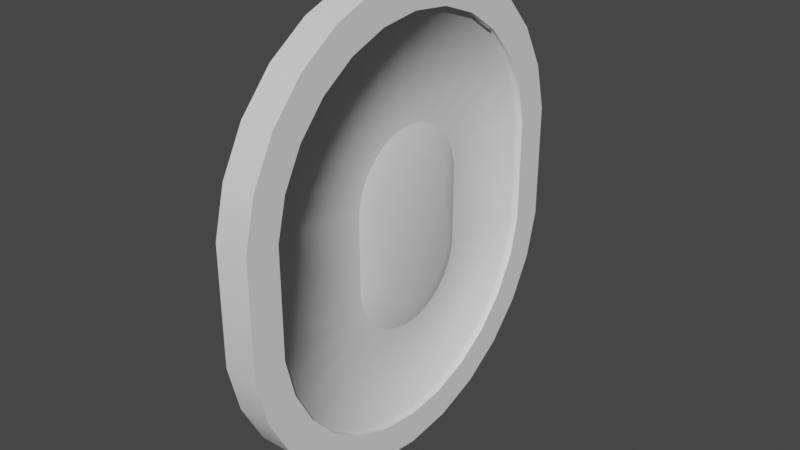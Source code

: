 # Source: CoinX1.blend  (saved by Blender 2.90.8; exported with 4.5.12 LTS)
import bpy
from mathutils import Matrix  # noqa: F401  (used for matrix-valued properties, if any)

bpy.ops.wm.read_factory_settings(use_empty=True)
scene = bpy.context.scene
scene.name = 'Scene'

# ---- collections
col_collection = bpy.data.collections.new('Collection'); scene.collection.children.link(col_collection)

# ---- node groups
ng_auto_smooth = bpy.data.node_groups.new('Auto Smooth', 'GeometryNodeTree')
_s = ng_auto_smooth.interface.new_socket(name='Geometry', in_out='OUTPUT', socket_type='NodeSocketGeometry')
_s = ng_auto_smooth.interface.new_socket(name='Geometry', in_out='INPUT', socket_type='NodeSocketGeometry')
_s = ng_auto_smooth.interface.new_socket(name='Angle', in_out='INPUT', socket_type='NodeSocketFloat')
_s.subtype = 'ANGLE'
_s.min_value = 0.0
_s.max_value = 3.142
ng_auto_smooth.is_modifier = True
_N = ng_auto_smooth.nodes; _L = ng_auto_smooth.links
n0 = _N.new('NodeGroupOutput'); n0.name = 'Group Output'; n0.location = (480, -100)
n1 = _N.new('NodeGroupInput'); n1.name = 'Group Input'; n1.location = (-420, -300)
n2 = _N.new('NodeGroupInput'); n2.name = 'Group Input.001'; n2.location = (-60, -100)
n3 = _N.new('GeometryNodeSetShadeSmooth'); n3.name = 'Set Shade Smooth'; n3.location = (120, -100)
n3.domain = 'EDGE'
n4 = _N.new('GeometryNodeSetShadeSmooth'); n4.name = 'Set Shade Smooth.001'; n4.location = (300, -100)
n5 = _N.new('GeometryNodeInputMeshEdgeAngle'); n5.name = 'Edge Angle'; n5.location = (-420, -220)
n6 = _N.new('GeometryNodeInputEdgeSmooth'); n6.name = 'Is Edge Smooth'; n6.location = (-60, -160)
n7 = _N.new('GeometryNodeInputShadeSmooth'); n7.name = 'Is Face Smooth'; n7.location = (-240, -340)
n8 = _N.new('FunctionNodeBooleanMath'); n8.name = 'Boolean Math'; n8.location = (-60, -220)
n9 = _N.new('FunctionNodeCompare'); n9.name = 'Compare'; n9.location = (-240, -180)
n9.operation = 'LESS_EQUAL'
_L.new(n5.outputs[0], n9.inputs[0])
_L.new(n4.outputs[0], n0.inputs[0])
_L.new(n1.outputs[1], n9.inputs[1])
_L.new(n9.outputs[0], n8.inputs[0])
_L.new(n7.outputs[0], n8.inputs[1])
_L.new(n2.outputs[0], n3.inputs[0])
_L.new(n6.outputs[0], n3.inputs[1])
_L.new(n3.outputs[0], n4.inputs[0])
_L.new(n8.outputs[0], n3.inputs[2])
n0.is_active_output = True

# ---- world
world_world = bpy.data.worlds.new('World'); scene.world = world_world
world_world.use_nodes = True; world_world.node_tree.nodes.clear()
_N = world_world.node_tree.nodes; _L = world_world.node_tree.links
n0 = _N.new('ShaderNodeOutputWorld'); n0.name = 'World Output'; n0.location = (300, 300)
n1 = _N.new('ShaderNodeBackground'); n1.name = 'Background'; n1.location = (10, 300)
n1.inputs[0].default_value = (0.05088, 0.05088, 0.05088, 1.0)
_L.new(n1.outputs[0], n0.inputs[0])
n0.is_active_output = True
world_world.color = (0.05088, 0.05088, 0.05088)
world_world.use_sun_shadow = False
world_world.sun_shadow_jitter_overblur = 0.0

# ---- meshes
me_cylinder = bpy.data.meshes.new('Cylinder')
me_cylinder.from_pydata([(-0.4004, 1.239, -0.125), (-0.4004, 1.239, 0.125), (0.4004, 1.239, -0.125), (0.4004, 1.239, 0.125), (0.6926, 1.167, -0.125), (0.6926, 1.167, 0.125), (0.959, 1.027, -0.125), (0.959, 1.027, 0.125), (1.184, 0.8277, -0.125), (1.184, 0.8277, 0.125), (1.355, 0.5801, -0.125), (1.355, 0.5801, 0.125), (1.462, 0.2987, -0.125), (1.462, 0.2987, 0.125), (1.498, -1.625e-07, -0.125), (1.498, -2.026e-07, 0.125), (1.462, -0.2987, -0.125), (1.462, -0.2987, 0.125), (1.355, -0.5801, -0.125), (1.355, -0.5801, 0.125), (1.184, -0.8277, -0.125), (1.184, -0.8277, 0.125), (0.959, -1.027, -0.125), (0.959, -1.027, 0.125), (0.6926, -1.167, -0.125), (0.6926, -1.167, 0.125), (0.4004, -1.239, -0.125), (0.4004, -1.239, 0.125), (-0.4005, -1.239, -0.125), (-0.4005, -1.239, 0.125), (-0.6926, -1.167, -0.125), (-0.6926, -1.167, 0.125), (-0.959, -1.027, -0.125), (-0.959, -1.027, 0.125), (-1.184, -0.8277, -0.125), (-1.184, -0.8277, 0.125), (-1.355, -0.58, -0.125), (-1.355, -0.58, 0.125), (-1.462, -0.2987, -0.125), (-1.462, -0.2987, 0.125), (-1.498, 1.217e-06, -0.125), (-1.498, 1.147e-06, 0.125), (-1.462, 0.2987, -0.125), (-1.462, 0.2987, 0.125), (-1.355, 0.5801, -0.125), (-1.355, 0.5801, 0.125), (-1.184, 0.8277, -0.125), (-1.184, 0.8277, 0.125), (-0.959, 1.027, -0.125), (-0.959, 1.027, 0.125), (-0.6926, 1.167, -0.125), (-0.6926, 1.167, 0.125), (-0.4308, 1.489, -0.125), (0.4308, 1.489, -0.125), (0.4308, 1.489, 0.125), (-0.4308, 1.489, 0.125), (0.7819, 1.403, -0.125), (0.7819, 1.403, 0.125), (1.102, 1.234, -0.125), (1.102, 1.234, 0.125), (1.373, 0.9947, -0.125), (1.373, 0.9947, 0.125), (1.578, 0.6971, -0.125), (1.578, 0.6971, 0.125), (1.706, 0.359, -0.125), (1.706, 0.359, 0.125), (1.75, -1.625e-07, -0.125), (1.75, -2.073e-07, 0.125), (1.706, -0.359, -0.125), (1.706, -0.359, 0.125), (1.578, -0.6971, -0.125), (1.578, -0.6971, 0.125), (1.373, -0.9947, -0.125), (1.373, -0.9947, 0.125), (1.102, -1.234, -0.125), (1.102, -1.234, 0.125), (0.7819, -1.403, -0.125), (0.7819, -1.403, 0.125), (0.4308, -1.489, -0.125), (0.4308, -1.489, 0.125), (-0.4308, -1.489, -0.125), (-0.4308, -1.489, 0.125), (-0.7819, -1.403, -0.125), (-0.7819, -1.403, 0.125), (-1.102, -1.234, -0.125), (-1.102, -1.234, 0.125), (-1.373, -0.9947, -0.125), (-1.373, -0.9947, 0.125), (-1.578, -0.6971, -0.125), (-1.578, -0.6971, 0.125), (-1.706, -0.359, -0.125), (-1.706, -0.359, 0.125), (-1.75, 1.429e-06, -0.125), (-1.75, 1.399e-06, 0.125), (-1.706, 0.359, -0.125), (-1.706, 0.359, 0.125), (-1.578, 0.6971, -0.125), (-1.578, 0.6971, 0.125), (-1.373, 0.9947, -0.125), (-1.373, 0.9947, 0.125), (-1.102, 1.234, -0.125), (-1.102, 1.234, 0.125), (-0.7819, 1.403, -0.125), (-0.7819, 1.403, 0.125), (-0.3094, 0.4891, -0.075), (0.3094, 0.4891, -0.075), (0.3094, 0.4891, 0.075), (-0.3094, 0.4891, 0.075), (0.4247, 0.4606, -0.075), (0.4247, 0.4606, 0.075), (0.5299, 0.4054, -0.075), (0.5299, 0.4054, 0.075), (0.6188, 0.3267, -0.075), (0.6188, 0.3267, 0.075), (0.6862, 0.2289, -0.075), (0.6862, 0.2289, 0.075), (0.7283, 0.1179, -0.075), (0.7283, 0.1179, 0.075), (0.7427, -1.627e-07, -0.075), (0.7427, -1.996e-07, 0.075), (0.7283, -0.1179, -0.075), (0.7283, -0.1179, 0.075), (0.6862, -0.2289, -0.075), (0.6862, -0.2289, 0.075), (0.6188, -0.3267, -0.075), (0.6188, -0.3267, 0.075), (0.5299, -0.4054, -0.075), (0.5299, -0.4054, 0.075), (0.4247, -0.4606, -0.075), (0.4247, -0.4606, 0.075), (0.3094, -0.4891, -0.075), (0.3094, -0.4891, 0.075), (-0.3094, -0.4891, -0.075), (-0.3094, -0.4891, 0.075), (-0.4247, -0.4606, -0.075), (-0.4247, -0.4606, 0.075), (-0.5299, -0.4054, -0.075), (-0.5299, -0.4054, 0.075), (-0.6188, -0.3267, -0.075), (-0.6188, -0.3267, 0.075), (-0.6862, -0.2289, -0.075), (-0.6862, -0.2289, 0.075), (-0.7283, -0.1179, -0.075), (-0.7283, -0.1179, 0.075), (-0.7427, 5.907e-07, -0.075), (-0.7427, 3.929e-07, 0.075), (-0.7283, 0.1179, -0.075), (-0.7283, 0.1179, 0.075), (-0.6862, 0.2289, -0.075), (-0.6862, 0.2289, 0.075), (-0.6188, 0.3267, -0.075), (-0.6188, 0.3267, 0.075), (-0.5299, 0.4054, -0.075), (-0.5299, 0.4054, 0.075), (-0.4247, 0.4606, -0.075), (-0.4247, 0.4606, 0.075), (-0.4004, 1.239, -0.075), (0.4004, 1.239, -0.075), (0.4004, 1.239, 0.075), (-0.4004, 1.239, 0.075), (0.6926, 1.167, -0.075), (0.6926, 1.167, 0.075), (0.959, 1.027, -0.075), (0.959, 1.027, 0.075), (1.184, 0.8277, -0.075), (1.184, 0.8277, 0.075), (1.355, 0.5801, -0.075), (1.355, 0.5801, 0.075), (1.462, 0.2987, -0.075), (1.462, 0.2987, 0.075), (1.498, -1.627e-07, -0.075), (1.498, -2.025e-07, 0.075), (1.462, -0.2987, -0.075), (1.462, -0.2987, 0.075), (1.355, -0.5801, -0.075), (1.355, -0.5801, 0.075), (1.184, -0.8277, -0.075), (1.184, -0.8277, 0.075), (0.959, -1.027, -0.075), (0.959, -1.027, 0.075), (0.6926, -1.167, -0.075), (0.6926, -1.167, 0.075), (0.4004, -1.239, -0.075), (0.4004, -1.239, 0.075), (-0.4005, -1.239, -0.075), (-0.4005, -1.239, 0.075), (-0.6926, -1.167, -0.075), (-0.6926, -1.167, 0.075), (-0.959, -1.027, -0.075), (-0.959, -1.027, 0.075), (-1.184, -0.8277, -0.075), (-1.184, -0.8277, 0.075), (-1.355, -0.58, -0.075), (-1.355, -0.58, 0.075), (-1.462, -0.2987, -0.075), (-1.462, -0.2987, 0.075), (-1.498, 1.217e-06, -0.075), (-1.498, 1.147e-06, 0.075), (-1.462, 0.2987, -0.075), (-1.462, 0.2987, 0.075), (-1.355, 0.5801, -0.075), (-1.355, 0.5801, 0.075), (-1.184, 0.8277, -0.075), (-1.184, 0.8277, 0.075), (-0.959, 1.027, -0.075), (-0.959, 1.027, 0.075), (-0.6926, 1.167, -0.075), (-0.6926, 1.167, 0.075), (-0.232, 0.3668, -0.125), (0.232, 0.3668, -0.125), (0.232, 0.3668, 0.125), (-0.232, 0.3668, 0.125), (0.3185, 0.3455, -0.125), (0.3185, 0.3455, 0.125), (0.3974, 0.3041, -0.125), (0.3974, 0.3041, 0.125), (0.4641, 0.245, -0.125), (0.4641, 0.245, 0.125), (0.5147, 0.1717, -0.125), (0.5147, 0.1717, 0.125), (0.5463, 0.08843, -0.125), (0.5463, 0.08843, 0.125), (0.557, -1.297e-07, -0.125), (0.557, -1.581e-07, 0.125), (0.5463, -0.08843, -0.125), (0.5463, -0.08843, 0.125), (0.5147, -0.1717, -0.125), (0.5147, -0.1717, 0.125), (0.4641, -0.245, -0.125), (0.4641, -0.245, 0.125), (0.3974, -0.3041, -0.125), (0.3974, -0.3041, 0.125), (0.3185, -0.3455, -0.125), (0.3185, -0.3455, 0.125), (0.232, -0.3668, -0.125), (0.232, -0.3668, 0.125), (-0.232, -0.3668, -0.125), (-0.232, -0.3668, 0.125), (-0.3185, -0.3455, -0.125), (-0.3185, -0.3455, 0.125), (-0.3974, -0.3041, -0.125), (-0.3974, -0.3041, 0.125), (-0.4641, -0.245, -0.125), (-0.4641, -0.245, 0.125), (-0.5147, -0.1717, -0.125), (-0.5147, -0.1717, 0.125), (-0.5463, -0.08842, -0.125), (-0.5463, -0.08843, 0.125), (-0.557, 4.353e-07, -0.125), (-0.557, 2.864e-07, 0.125), (-0.5463, 0.08843, -0.125), (-0.5463, 0.08843, 0.125), (-0.5147, 0.1717, -0.125), (-0.5147, 0.1717, 0.125), (-0.4641, 0.245, -0.125), (-0.4641, 0.245, 0.125), (-0.3974, 0.3041, -0.125), (-0.3974, 0.3041, 0.125), (-0.3185, 0.3455, -0.125), (-0.3185, 0.3455, 0.125)], [], [(52, 55, 54, 53), (53, 54, 57, 56), (56, 57, 59, 58), (58, 59, 61, 60), (60, 61, 63, 62), (62, 63, 65, 64), (64, 65, 67, 66), (66, 67, 69, 68), (68, 69, 71, 70), (70, 71, 73, 72), (72, 73, 75, 74), (74, 75, 77, 76), (76, 77, 79, 78), (78, 79, 81, 80), (80, 81, 83, 82), (82, 83, 85, 84), (84, 85, 87, 86), (86, 87, 89, 88), (88, 89, 91, 90), (90, 91, 93, 92), (92, 93, 95, 94), (94, 95, 97, 96), (96, 97, 99, 98), (98, 99, 101, 100), (21, 19, 175, 177), (100, 101, 103, 102), (102, 103, 55, 52), (47, 45, 201, 203), (2, 0, 52, 53), (1, 3, 54, 55), (4, 2, 53, 56), (3, 5, 57, 54), (6, 4, 56, 58), (5, 7, 59, 57), (8, 6, 58, 60), (7, 9, 61, 59), (10, 8, 60, 62), (9, 11, 63, 61), (12, 10, 62, 64), (11, 13, 65, 63), (14, 12, 64, 66), (13, 15, 67, 65), (16, 14, 66, 68), (15, 17, 69, 67), (18, 16, 68, 70), (17, 19, 71, 69), (20, 18, 70, 72), (19, 21, 73, 71), (22, 20, 72, 74), (21, 23, 75, 73), (24, 22, 74, 76), (23, 25, 77, 75), (26, 24, 76, 78), (25, 27, 79, 77), (28, 26, 78, 80), (27, 29, 81, 79), (30, 28, 80, 82), (29, 31, 83, 81), (32, 30, 82, 84), (31, 33, 85, 83), (34, 32, 84, 86), (33, 35, 87, 85), (36, 34, 86, 88), (35, 37, 89, 87), (38, 36, 88, 90), (37, 39, 91, 89), (40, 38, 90, 92), (39, 41, 93, 91), (42, 40, 92, 94), (41, 43, 95, 93), (44, 42, 94, 96), (43, 45, 97, 95), (46, 44, 96, 98), (45, 47, 99, 97), (48, 46, 98, 100), (47, 49, 101, 99), (50, 48, 100, 102), (49, 51, 103, 101), (0, 50, 102, 52), (51, 1, 55, 103), (153, 151, 255, 257), (124, 126, 230, 228), (46, 48, 204, 202), (20, 22, 178, 176), (49, 47, 203, 205), (23, 21, 177, 179), (48, 50, 206, 204), (22, 24, 180, 178), (51, 49, 205, 207), (25, 23, 179, 181), (50, 0, 156, 206), (24, 26, 182, 180), (1, 51, 207, 159), (27, 25, 181, 183), (26, 28, 184, 182), (0, 2, 157, 156), (29, 27, 183, 185), (3, 1, 159, 158), (28, 30, 186, 184), (2, 4, 160, 157), (31, 29, 185, 187), (5, 3, 158, 161), (30, 32, 188, 186), (4, 6, 162, 160), (33, 31, 187, 189), (7, 5, 161, 163), (32, 34, 190, 188), (6, 8, 164, 162), (35, 33, 189, 191), (9, 7, 163, 165), (34, 36, 192, 190), (8, 10, 166, 164), (37, 35, 191, 193), (11, 9, 165, 167), (36, 38, 194, 192), (10, 12, 168, 166), (39, 37, 193, 195), (13, 11, 167, 169), (38, 40, 196, 194), (12, 14, 170, 168), (41, 39, 195, 197), (15, 13, 169, 171), (40, 42, 198, 196), (14, 16, 172, 170), (43, 41, 197, 199), (17, 15, 171, 173), (42, 44, 200, 198), (16, 18, 174, 172), (45, 43, 199, 201), (19, 17, 173, 175), (44, 46, 202, 200), (18, 20, 176, 174), (105, 104, 156, 157), (107, 106, 158, 159), (108, 105, 157, 160), (106, 109, 161, 158), (110, 108, 160, 162), (109, 111, 163, 161), (112, 110, 162, 164), (111, 113, 165, 163), (114, 112, 164, 166), (113, 115, 167, 165), (116, 114, 166, 168), (115, 117, 169, 167), (118, 116, 168, 170), (117, 119, 171, 169), (120, 118, 170, 172), (119, 121, 173, 171), (122, 120, 172, 174), (121, 123, 175, 173), (124, 122, 174, 176), (123, 125, 177, 175), (126, 124, 176, 178), (125, 127, 179, 177), (128, 126, 178, 180), (127, 129, 181, 179), (130, 128, 180, 182), (129, 131, 183, 181), (132, 130, 182, 184), (131, 133, 185, 183), (134, 132, 184, 186), (133, 135, 187, 185), (136, 134, 186, 188), (135, 137, 189, 187), (138, 136, 188, 190), (137, 139, 191, 189), (140, 138, 190, 192), (139, 141, 193, 191), (142, 140, 192, 194), (141, 143, 195, 193), (144, 142, 194, 196), (143, 145, 197, 195), (146, 144, 196, 198), (145, 147, 199, 197), (148, 146, 198, 200), (147, 149, 201, 199), (150, 148, 200, 202), (149, 151, 203, 201), (152, 150, 202, 204), (151, 153, 205, 203), (154, 152, 204, 206), (153, 155, 207, 205), (104, 154, 206, 156), (155, 107, 159, 207), (210, 211, 259, 257, 255, 253, 251, 249, 247, 245, 243, 241, 239, 237, 235, 233, 231, 229, 227, 225, 223, 221, 219, 217, 215, 213), (208, 209, 212, 214, 216, 218, 220, 222, 224, 226, 228, 230, 232, 234, 236, 238, 240, 242, 244, 246, 248, 250, 252, 254, 256, 258), (127, 125, 229, 231), (152, 154, 258, 256), (126, 128, 232, 230), (155, 153, 257, 259), (129, 127, 231, 233), (154, 104, 208, 258), (128, 130, 234, 232), (107, 155, 259, 211), (131, 129, 233, 235), (130, 132, 236, 234), (104, 105, 209, 208), (133, 131, 235, 237), (106, 107, 211, 210), (132, 134, 238, 236), (105, 108, 212, 209), (135, 133, 237, 239), (109, 106, 210, 213), (134, 136, 240, 238), (108, 110, 214, 212), (137, 135, 239, 241), (111, 109, 213, 215), (136, 138, 242, 240), (110, 112, 216, 214), (139, 137, 241, 243), (113, 111, 215, 217), (138, 140, 244, 242), (112, 114, 218, 216), (141, 139, 243, 245), (115, 113, 217, 219), (140, 142, 246, 244), (114, 116, 220, 218), (143, 141, 245, 247), (117, 115, 219, 221), (142, 144, 248, 246), (116, 118, 222, 220), (145, 143, 247, 249), (119, 117, 221, 223), (144, 146, 250, 248), (118, 120, 224, 222), (147, 145, 249, 251), (121, 119, 223, 225), (146, 148, 252, 250), (120, 122, 226, 224), (149, 147, 251, 253), (123, 121, 225, 227), (148, 150, 254, 252), (122, 124, 228, 226), (151, 149, 253, 255), (125, 123, 227, 229), (150, 152, 256, 254)])
me_cylinder.polygons.foreach_set('use_smooth', [True] * 236)
_k = set([(0, 2), (0, 50), (1, 3), (1, 51), (2, 4), (3, 5), (4, 6), (5, 7), (6, 8), (7, 9), (8, 10), (9, 11), (10, 12), (11, 13), (12, 14), (13, 15), (14, 16), (15, 17), (16, 18), (17, 19), (18, 20), (19, 21), (20, 22), (21, 23), (22, 24), (23, 25), (24, 26), (25, 27), (26, 28), (27, 29), (28, 30), (29, 31), (30, 32), (31, 33), (32, 34), (33, 35), (34, 36), (35, 37), (36, 38), (37, 39), (38, 40), (39, 41), (40, 42), (41, 43), (42, 44), (43, 45), (44, 46), (45, 47), (46, 48), (47, 49), (48, 50), (49, 51), (52, 53), (52, 102), (53, 56), (54, 55), (54, 57), (55, 103), (56, 58), (57, 59), (58, 60), (59, 61), (60, 62), (61, 63), (62, 64), (63, 65), (64, 66), (65, 67), (66, 68), (67, 69), (68, 70), (69, 71), (70, 72), (71, 73), (72, 74), (73, 75), (74, 76), (75, 77), (76, 78), (77, 79), (78, 80), (79, 81), (80, 82), (81, 83), (82, 84), (83, 85), (84, 86), (85, 87), (86, 88), (87, 89), (88, 90), (89, 91), (90, 92), (91, 93), (92, 94), (93, 95), (94, 96), (95, 97), (96, 98), (97, 99), (98, 100), (99, 101), (100, 102), (101, 103), (104, 105), (104, 154), (105, 108), (106, 107), (106, 109), (107, 155), (108, 110), (109, 111), (110, 112), (111, 113), (112, 114), (113, 115), (114, 116), (115, 117), (116, 118), (117, 119), (118, 120), (119, 121), (120, 122), (121, 123), (122, 124), (123, 125), (124, 126), (125, 127), (126, 128), (127, 129), (128, 130), (129, 131), (130, 132), (131, 133), (132, 134), (133, 135), (134, 136), (135, 137), (136, 138), (137, 139), (138, 140), (139, 141), (140, 142), (141, 143), (142, 144), (143, 145), (144, 146), (145, 147), (146, 148), (147, 149), (148, 150), (149, 151), (150, 152), (151, 153), (152, 154), (153, 155)])
me_cylinder.attributes.new('sharp_edge', 'BOOLEAN', 'EDGE').data.foreach_set('value', [ (min(e.vertices), max(e.vertices)) in _k for e in me_cylinder.edges])
_uv = me_cylinder.uv_layers.new(name='UVMap')
_uv.uv.foreach_set('vector', [0.06916, 0.8231, 0.02917, 0.8231, 0.02917, 0.1769, 0.06916, 0.1769, 0.06916, 0.1769, 0.02917, 0.1769, 0.02795, -0.08643, 0.07039, -0.08643, 0.07039, -0.08643, 0.02795, -0.08643, 0.02508, -0.3266, 0.07326, -0.3266, 0.07326, -0.3266, 0.02508, -0.3266, 0.01932, -0.5296, 0.07901, -0.5296, 0.07901, -0.5296, 0.01932, -0.5296, 0.006809, -0.6836, 0.09153, -0.6836, 0.09153, -0.6836, 0.006809, -0.6836, -0.03083, -0.7798, 0.1292, -0.7798, 1.629, -0.7798, 1.469, -0.7798, 1.174, -0.8125, 0.4242, -0.8125, 0.4242, -0.8125, 1.174, -0.8125, 0.8792, -0.7798, 0.7192, -0.7798, 0.7192, -0.7798, 0.8792, -0.7798, 0.8415, -0.6836, 0.7568, -0.6836, 0.7568, -0.6836, 0.8415, -0.6836, 0.829, -0.5296, 0.7693, -0.5296, 0.7693, -0.5296, 0.829, -0.5296, 0.8233, -0.3266, 0.7751, -0.3266, 0.7751, -0.3266, 0.8233, -0.3266, 0.8204, -0.08643, 0.7779, -0.08643, 0.7779, -0.08643, 0.8204, -0.08643, 0.8192, 0.1769, 0.7792, 0.1769, 0.7792, 0.1769, 0.8192, 0.1769, 0.8192, 0.8231, 0.7792, 0.8231, 0.7792, 0.8231, 0.8192, 0.8231, 0.8204, 1.086, 0.7779, 1.086, 0.7779, 1.086, 0.8204, 1.086, 0.8233, 1.327, 0.7751, 1.327, 0.7751, 1.327, 0.8233, 1.327, 0.829, 1.53, 0.7693, 1.53, 0.7693, 1.53, 0.829, 1.53, 0.8415, 1.684, 0.7568, 1.684, 0.7568, 1.684, 0.8415, 1.684, 0.8792, 1.78, 0.7192, 1.78, 0.7192, 1.78, 0.8792, 1.78, 1.174, 1.812, 0.4242, 1.812, 0.4242, 1.812, -0.3258, 1.812, -0.03083, 1.78, 0.1292, 1.78, 0.1292, 1.78, -0.03083, 1.78, 0.006809, 1.684, 0.09153, 1.684, 0.09153, 1.684, 0.006809, 1.684, 0.01932, 1.53, 0.07901, 1.53, 0.07901, 1.53, 0.01932, 1.53, 0.02508, 1.327, 0.07326, 1.327, 0.835, -0.3882, 0.8498, -0.5164, 0.8299, -0.5164, 0.8207, -0.3882, 0.07326, 1.327, 0.02508, 1.327, 0.02795, 1.086, 0.07039, 1.086, 0.07039, 1.086, 0.02795, 1.086, 0.02917, 0.8231, 0.06916, 0.8231, 0.01338, 1.388, -0.001504, 1.516, 0.01847, 1.516, 0.02759, 1.388, 0.07317, 0.1997, 0.07317, 0.8003, 0.06916, 0.8231, 0.06916, 0.1769, 0.02516, 0.8003, 0.02516, 0.1997, 0.02917, 0.1769, 0.02917, 0.8231, 0.07464, -0.01945, 0.07317, 0.1997, 0.06916, 0.1769, 0.07039, -0.08643, 0.02516, 0.1997, 0.02369, -0.01945, 0.02795, -0.08643, 0.02917, 0.1769, 0.07808, -0.2193, 0.07464, -0.01945, 0.07039, -0.08643, 0.07326, -0.3266, 0.02369, -0.01945, 0.02026, -0.2193, 0.02508, -0.3266, 0.02795, -0.08643, 0.08495, -0.3882, 0.07808, -0.2193, 0.07326, -0.3266, 0.07901, -0.5296, 0.02026, -0.2193, 0.01338, -0.3882, 0.01932, -0.5296, 0.02508, -0.3266, 0.09984, -0.5164, 0.08495, -0.3882, 0.07901, -0.5296, 0.09153, -0.6836, 0.01338, -0.3882, -0.001504, -0.5164, 0.006809, -0.6836, 0.01932, -0.5296, 0.1438, -0.5964, 0.09984, -0.5164, 0.09153, -0.6836, 0.1292, -0.7798, -0.001504, -0.5164, -0.04545, -0.5964, -0.03083, -0.7798, 0.006809, -0.6836, 0.4242, -0.6236, 0.1438, -0.5964, 0.1292, -0.7798, 0.4242, -0.8125, 1.455, -0.5964, 1.174, -0.6236, 1.174, -0.8125, 1.469, -0.7798, 0.7046, -0.5964, 0.4242, -0.6236, 0.4242, -0.8125, 0.7192, -0.7798, 1.174, -0.6236, 0.8938, -0.5964, 0.8792, -0.7798, 1.174, -0.8125, 0.7485, -0.5164, 0.7046, -0.5964, 0.7192, -0.7798, 0.7568, -0.6836, 0.8938, -0.5964, 0.8498, -0.5164, 0.8415, -0.6836, 0.8792, -0.7798, 0.7634, -0.3882, 0.7485, -0.5164, 0.7568, -0.6836, 0.7693, -0.5296, 0.8498, -0.5164, 0.835, -0.3882, 0.829, -0.5296, 0.8415, -0.6836, 0.7703, -0.2193, 0.7634, -0.3882, 0.7693, -0.5296, 0.7751, -0.3266, 0.835, -0.3882, 0.8281, -0.2193, 0.8233, -0.3266, 0.829, -0.5296, 0.7737, -0.01945, 0.7703, -0.2193, 0.7751, -0.3266, 0.7779, -0.08643, 0.8281, -0.2193, 0.8246, -0.01945, 0.8204, -0.08643, 0.8233, -0.3266, 0.7752, 0.1997, 0.7737, -0.01945, 0.7779, -0.08643, 0.7792, 0.1769, 0.8246, -0.01945, 0.8232, 0.1997, 0.8192, 0.1769, 0.8204, -0.08643, 0.7752, 0.8003, 0.7752, 0.1997, 0.7792, 0.1769, 0.7792, 0.8231, 0.8232, 0.1997, 0.8232, 0.8003, 0.8192, 0.8231, 0.8192, 0.1769, 0.7737, 1.019, 0.7752, 0.8003, 0.7792, 0.8231, 0.7779, 1.086, 0.8232, 0.8003, 0.8246, 1.019, 0.8204, 1.086, 0.8192, 0.8231, 0.7703, 1.219, 0.7737, 1.019, 0.7779, 1.086, 0.7751, 1.327, 0.8246, 1.019, 0.8281, 1.219, 0.8233, 1.327, 0.8204, 1.086, 0.7634, 1.388, 0.7703, 1.219, 0.7751, 1.327, 0.7693, 1.53, 0.8281, 1.219, 0.835, 1.388, 0.829, 1.53, 0.8233, 1.327, 0.7485, 1.516, 0.7634, 1.388, 0.7693, 1.53, 0.7568, 1.684, 0.835, 1.388, 0.8498, 1.516, 0.8415, 1.684, 0.829, 1.53, 0.7046, 1.596, 0.7485, 1.516, 0.7568, 1.684, 0.7192, 1.78, 0.8498, 1.516, 0.8938, 1.596, 0.8792, 1.78, 0.8415, 1.684, 0.4242, 1.624, 0.7046, 1.596, 0.7192, 1.78, 0.4242, 1.812, 0.8938, 1.596, 1.174, 1.624, 1.174, 1.812, 0.8792, 1.78, 0.1438, 1.596, 0.4242, 1.624, 0.4242, 1.812, 0.1292, 1.78, -0.3258, 1.624, -0.04545, 1.596, -0.03083, 1.78, -0.3258, 1.812, 0.09984, 1.516, 0.1438, 1.596, 0.1292, 1.78, 0.09153, 1.684, -0.04545, 1.596, -0.001504, 1.516, 0.006809, 1.684, -0.03083, 1.78, 0.08495, 1.388, 0.09984, 1.516, 0.09153, 1.684, 0.07901, 1.53, -0.001504, 1.516, 0.01338, 1.388, 0.01932, 1.53, 0.006809, 1.684, 0.07808, 1.219, 0.08495, 1.388, 0.07901, 1.53, 0.07326, 1.327, 0.01338, 1.388, 0.02026, 1.219, 0.02508, 1.327, 0.01932, 1.53, 0.07464, 1.019, 0.07808, 1.219, 0.07326, 1.327, 0.07039, 1.086, 0.02026, 1.219, 0.02369, 1.019, 0.02795, 1.086, 0.02508, 1.327, 0.07317, 0.8003, 0.07464, 1.019, 0.07039, 1.086, 0.06916, 0.8231, 0.02369, 1.019, 0.02516, 0.8003, 0.02917, 0.8231, 0.02795, 1.086, 0.0055, 0.8974, -0.004706, 0.9641, -0.06345, 0.8481, -0.04394, 0.798, 0.7453, 0.03593, 0.7555, 0.1026, 0.7061, 0.202, 0.6865, 0.1519, 0.08495, 1.388, 0.07808, 1.219, 0.06657, 1.219, 0.07074, 1.388, 0.7634, -0.3882, 0.7703, -0.2193, 0.7818, -0.2193, 0.7776, -0.3882, 0.02026, 1.219, 0.01338, 1.388, 0.02759, 1.388, 0.03177, 1.219, 0.8281, -0.2193, 0.835, -0.3882, 0.8207, -0.3882, 0.8166, -0.2193, 0.07808, 1.219, 0.07464, 1.019, 0.06449, 1.019, 0.06657, 1.219, 0.7703, -0.2193, 0.7737, -0.01945, 0.7838, -0.01945, 0.7818, -0.2193, 0.02369, 1.019, 0.02026, 1.219, 0.03177, 1.219, 0.03385, 1.019, 0.8246, -0.01945, 0.8281, -0.2193, 0.8166, -0.2193, 0.8145, -0.01945, 0.07464, 1.019, 0.07317, 0.8003, 0.0636, 0.8003, 0.06449, 1.019, 0.7737, -0.01945, 0.7752, 0.1997, 0.7847, 0.1997, 0.7838, -0.01945, 0.02516, 0.8003, 0.02369, 1.019, 0.03385, 1.019, 0.03473, 0.8003, 0.8232, 0.1997, 0.8246, -0.01945, 0.8145, -0.01945, 0.8136, 0.1997, 0.7752, 0.1997, 0.7752, 0.8003, 0.7847, 0.8003, 0.7847, 0.1997, 0.07317, 0.8003, 0.07317, 0.1997, 0.0636, 0.1997, 0.0636, 0.8003, 0.8232, 0.8003, 0.8232, 0.1997, 0.8136, 0.1997, 0.8136, 0.8003, 0.02516, 0.1997, 0.02516, 0.8003, 0.03473, 0.8003, 0.03473, 0.1997, 0.7752, 0.8003, 0.7737, 1.019, 0.7838, 1.019, 0.7847, 0.8003, 0.07317, 0.1997, 0.07464, -0.01945, 0.06449, -0.01945, 0.0636, 0.1997, 0.8246, 1.019, 0.8232, 0.8003, 0.8136, 0.8003, 0.8145, 1.019, 0.02369, -0.01945, 0.02516, 0.1997, 0.03473, 0.1997, 0.03385, -0.01945, 0.7737, 1.019, 0.7703, 1.219, 0.7818, 1.219, 0.7838, 1.019, 0.07464, -0.01945, 0.07808, -0.2193, 0.06657, -0.2193, 0.06449, -0.01945, 0.8281, 1.219, 0.8246, 1.019, 0.8145, 1.019, 0.8166, 1.219, 0.02026, -0.2193, 0.02369, -0.01945, 0.03385, -0.01945, 0.03177, -0.2193, 0.7703, 1.219, 0.7634, 1.388, 0.7776, 1.388, 0.7818, 1.219, 0.07808, -0.2193, 0.08495, -0.3882, 0.07074, -0.3882, 0.06657, -0.2193, 0.835, 1.388, 0.8281, 1.219, 0.8166, 1.219, 0.8207, 1.388, 0.01338, -0.3882, 0.02026, -0.2193, 0.03177, -0.2193, 0.02759, -0.3882, 0.7634, 1.388, 0.7485, 1.516, 0.7685, 1.516, 0.7776, 1.388, 0.08495, -0.3882, 0.09984, -0.5164, 0.07986, -0.5164, 0.07074, -0.3882, 0.8498, 1.516, 0.835, 1.388, 0.8207, 1.388, 0.8299, 1.516, -0.001504, -0.5164, 0.01338, -0.3882, 0.02759, -0.3882, 0.01847, -0.5164, 0.7485, 1.516, 0.7046, 1.596, 0.7404, 1.596, 0.7685, 1.516, 0.09984, -0.5164, 0.1438, -0.5964, 0.1079, -0.5964, 0.07986, -0.5164, 0.8938, 1.596, 0.8498, 1.516, 0.8299, 1.516, 0.8579, 1.596, -0.04545, -0.5964, -0.001504, -0.5164, 0.01847, -0.5164, -0.00956, -0.5964, 0.7046, 1.596, 0.4242, 1.624, 0.4242, 1.624, 0.7404, 1.596, 0.1438, -0.5964, 0.4242, -0.6236, 0.4242, -0.6236, 0.1079, -0.5964, 1.174, 1.624, 0.8938, 1.596, 0.8579, 1.596, 1.174, 1.624, 1.174, -0.6236, 1.455, -0.5964, 1.49, -0.5964, 1.174, -0.6236, 0.4242, 1.624, 0.1438, 1.596, 0.1079, 1.596, 0.4242, 1.624, 0.4242, -0.6236, 0.7046, -0.5964, 0.7404, -0.5964, 0.4242, -0.6236, -0.04545, 1.596, -0.3258, 1.624, -0.3258, 1.624, -0.00956, 1.596, 0.8938, -0.5964, 1.174, -0.6236, 1.174, -0.6236, 0.8579, -0.5964, 0.1438, 1.596, 0.09984, 1.516, 0.07986, 1.516, 0.1079, 1.596, 0.7046, -0.5964, 0.7485, -0.5164, 0.7685, -0.5164, 0.7404, -0.5964, -0.001504, 1.516, -0.04545, 1.596, -0.00956, 1.596, 0.01847, 1.516, 0.8498, -0.5164, 0.8938, -0.5964, 0.8579, -0.5964, 0.8299, -0.5164, 0.09984, 1.516, 0.08495, 1.388, 0.07074, 1.388, 0.07986, 1.516, 0.7485, -0.5164, 0.7634, -0.3882, 0.7776, -0.3882, 0.7685, -0.5164, 0.0855, 0.268, 0.0855, 0.732, 0.0636, 0.8003, 0.0636, 0.1997, 0.01284, 0.732, 0.01284, 0.268, 0.03473, 0.1997, 0.03473, 0.8003, 0.0877, 0.1815, 0.0855, 0.268, 0.0636, 0.1997, 0.06449, -0.01945, 0.01284, 0.268, 0.01064, 0.1815, 0.03385, -0.01945, 0.03473, 0.1997, 0.09283, 0.1026, 0.0877, 0.1815, 0.06449, -0.01945, 0.06657, -0.2193, 0.01064, 0.1815, 0.0055, 0.1026, 0.03177, -0.2193, 0.03385, -0.01945, 0.103, 0.03593, 0.09283, 0.1026, 0.06657, -0.2193, 0.07074, -0.3882, 0.0055, 0.1026, -0.004706, 0.03593, 0.02759, -0.3882, 0.03177, -0.2193, 0.1247, -0.01467, 0.103, 0.03593, 0.07074, -0.3882, 0.07986, -0.5164, -0.004706, 0.03593, -0.02641, -0.01467, 0.01847, -0.5164, 0.02759, -0.3882, 0.1844, -0.04625, 0.1247, -0.01467, 0.07986, -0.5164, 0.1079, -0.5964, -0.02641, -0.01467, -0.08609, -0.04625, -0.00956, -0.5964, 0.01847, -0.5164, 0.4242, -0.05699, 0.1844, -0.04625, 0.1079, -0.5964, 0.4242, -0.6236, 1.414, -0.04625, 1.174, -0.05699, 1.174, -0.6236, 1.49, -0.5964, 0.6639, -0.04625, 0.4242, -0.05699, 0.4242, -0.6236, 0.7404, -0.5964, 1.174, -0.05699, 0.9344, -0.04625, 0.8579, -0.5964, 1.174, -0.6236, 0.7236, -0.01467, 0.6639, -0.04625, 0.7404, -0.5964, 0.7685, -0.5164, 0.9344, -0.04625, 0.8747, -0.01467, 0.8299, -0.5164, 0.8579, -0.5964, 0.7453, 0.03593, 0.7236, -0.01467, 0.7685, -0.5164, 0.7776, -0.3882, 0.8747, -0.01467, 0.853, 0.03593, 0.8207, -0.3882, 0.8299, -0.5164, 0.7555, 0.1026, 0.7453, 0.03593, 0.7776, -0.3882, 0.7818, -0.2193, 0.853, 0.03593, 0.8428, 0.1026, 0.8166, -0.2193, 0.8207, -0.3882, 0.7606, 0.1815, 0.7555, 0.1026, 0.7818, -0.2193, 0.7838, -0.01945, 0.8428, 0.1026, 0.8377, 0.1815, 0.8145, -0.01945, 0.8166, -0.2193, 0.7628, 0.268, 0.7606, 0.1815, 0.7838, -0.01945, 0.7847, 0.1997, 0.8377, 0.1815, 0.8355, 0.268, 0.8136, 0.1997, 0.8145, -0.01945, 0.7628, 0.732, 0.7628, 0.268, 0.7847, 0.1997, 0.7847, 0.8003, 0.8355, 0.268, 0.8355, 0.732, 0.8136, 0.8003, 0.8136, 0.1997, 0.7606, 0.8185, 0.7628, 0.732, 0.7847, 0.8003, 0.7838, 1.019, 0.8355, 0.732, 0.8377, 0.8185, 0.8145, 1.019, 0.8136, 0.8003, 0.7555, 0.8974, 0.7606, 0.8185, 0.7838, 1.019, 0.7818, 1.219, 0.8377, 0.8185, 0.8428, 0.8974, 0.8166, 1.219, 0.8145, 1.019, 0.7453, 0.9641, 0.7555, 0.8974, 0.7818, 1.219, 0.7776, 1.388, 0.8428, 0.8974, 0.853, 0.9641, 0.8207, 1.388, 0.8166, 1.219, 0.7236, 1.015, 0.7453, 0.9641, 0.7776, 1.388, 0.7685, 1.516, 0.853, 0.9641, 0.8747, 1.015, 0.8299, 1.516, 0.8207, 1.388, 0.6639, 1.046, 0.7236, 1.015, 0.7685, 1.516, 0.7404, 1.596, 0.8747, 1.015, 0.9344, 1.046, 0.8579, 1.596, 0.8299, 1.516, 0.4242, 1.057, 0.6639, 1.046, 0.7404, 1.596, 0.4242, 1.624, 0.9344, 1.046, 1.174, 1.057, 1.174, 1.624, 0.8579, 1.596, 0.1844, 1.046, 0.4242, 1.057, 0.4242, 1.624, 0.1079, 1.596, -0.3258, 1.057, -0.08609, 1.046, -0.00956, 1.596, -0.3258, 1.624, 0.1247, 1.015, 0.1844, 1.046, 0.1079, 1.596, 0.07986, 1.516, -0.08609, 1.046, -0.02641, 1.015, 0.01847, 1.516, -0.00956, 1.596, 0.103, 0.9641, 0.1247, 1.015, 0.07986, 1.516, 0.07074, 1.388, -0.02641, 1.015, -0.004706, 0.9641, 0.02759, 1.388, 0.01847, 1.516, 0.09283, 0.8974, 0.103, 0.9641, 0.07074, 1.388, 0.06657, 1.219, -0.004706, 0.9641, 0.0055, 0.8974, 0.03177, 1.219, 0.02759, 1.388, 0.0877, 0.8185, 0.09283, 0.8974, 0.06657, 1.219, 0.06449, 1.019, 0.0055, 0.8974, 0.01064, 0.8185, 0.03385, 1.019, 0.03177, 1.219, 0.0855, 0.732, 0.0877, 0.8185, 0.06449, 1.019, 0.0636, 0.8003, 0.01064, 0.8185, 0.01284, 0.732, 0.03473, 0.8003, 0.03385, 1.019, 1.471, 0.326, 1.471, 0.674, 1.466, 0.7389, 1.456, 0.798, 1.437, 0.8481, 1.399, 0.886, 1.321, 0.9097, 1.174, 0.9177, 1.027, 0.9097, 0.9494, 0.886, 0.9118, 0.8481, 0.8923, 0.798, 0.882, 0.7389, 0.8776, 0.674, 0.8776, 0.326, 0.882, 0.2611, 0.8923, 0.202, 0.9118, 0.1519, 0.9494, 0.114, 1.027, 0.09031, 1.174, 0.08226, 1.321, 0.09031, 1.399, 0.114, 1.437, 0.1519, 1.456, 0.202, 1.466, 0.2611, 0.1276, 0.674, 0.1276, 0.326, 0.132, 0.2611, 0.1423, 0.202, 0.1618, 0.1519, 0.1994, 0.114, 0.2772, 0.09031, 0.4242, 0.08226, 0.5711, 0.09031, 0.6489, 0.114, 0.6865, 0.1519, 0.7061, 0.202, 0.7163, 0.2611, 0.7208, 0.326, 0.7208, 0.674, 0.7163, 0.7389, 0.7061, 0.798, 0.6865, 0.8481, 0.6489, 0.886, 0.5711, 0.9097, 0.4242, 0.9177, 0.2772, 0.9097, 0.1994, 0.886, 0.1618, 0.8481, 0.1423, 0.798, 0.132, 0.7389, 0.8428, 0.1026, 0.853, 0.03593, 0.9118, 0.1519, 0.8923, 0.202, 0.09283, 0.8974, 0.0877, 0.8185, 0.132, 0.7389, 0.1423, 0.798, 0.7555, 0.1026, 0.7606, 0.1815, 0.7163, 0.2611, 0.7061, 0.202, 0.01064, 0.8185, 0.0055, 0.8974, -0.04394, 0.798, -0.03371, 0.7389, 0.8377, 0.1815, 0.8428, 0.1026, 0.8923, 0.202, 0.882, 0.2611, 0.0877, 0.8185, 0.0855, 0.732, 0.1276, 0.674, 0.132, 0.7389, 0.7606, 0.1815, 0.7628, 0.268, 0.7208, 0.326, 0.7163, 0.2611, 0.01284, 0.732, 0.01064, 0.8185, -0.03371, 0.7389, -0.02924, 0.674, 0.8355, 0.268, 0.8377, 0.1815, 0.882, 0.2611, 0.8776, 0.326, 0.7628, 0.268, 0.7628, 0.732, 0.7208, 0.674, 0.7208, 0.326, 0.0855, 0.732, 0.0855, 0.268, 0.1276, 0.326, 0.1276, 0.674, 0.8355, 0.732, 0.8355, 0.268, 0.8776, 0.326, 0.8776, 0.674, 0.01284, 0.268, 0.01284, 0.732, -0.02924, 0.674, -0.02924, 0.326, 0.7628, 0.732, 0.7606, 0.8185, 0.7163, 0.7389, 0.7208, 0.674, 0.0855, 0.268, 0.0877, 0.1815, 0.132, 0.2611, 0.1276, 0.326, 0.8377, 0.8185, 0.8355, 0.732, 0.8776, 0.674, 0.882, 0.7389, 0.01064, 0.1815, 0.01284, 0.268, -0.02924, 0.326, -0.03371, 0.2611, 0.7606, 0.8185, 0.7555, 0.8974, 0.7061, 0.798, 0.7163, 0.7389, 0.0877, 0.1815, 0.09283, 0.1026, 0.1423, 0.202, 0.132, 0.2611, 0.8428, 0.8974, 0.8377, 0.8185, 0.882, 0.7389, 0.8923, 0.798, 0.0055, 0.1026, 0.01064, 0.1815, -0.03371, 0.2611, -0.04394, 0.202, 0.7555, 0.8974, 0.7453, 0.9641, 0.6865, 0.8481, 0.7061, 0.798, 0.09283, 0.1026, 0.103, 0.03593, 0.1618, 0.1519, 0.1423, 0.202, 0.853, 0.9641, 0.8428, 0.8974, 0.8923, 0.798, 0.9118, 0.8481, -0.004706, 0.03593, 0.0055, 0.1026, -0.04394, 0.202, -0.06345, 0.1519, 0.7453, 0.9641, 0.7236, 1.015, 0.6489, 0.886, 0.6865, 0.8481, 0.103, 0.03593, 0.1247, -0.01467, 0.1994, 0.114, 0.1618, 0.1519, 0.8747, 1.015, 0.853, 0.9641, 0.9118, 0.8481, 0.9494, 0.886, -0.02641, -0.01467, -0.004706, 0.03593, -0.06345, 0.1519, -0.1011, 0.114, 0.7236, 1.015, 0.6639, 1.046, 0.5711, 0.9097, 0.6489, 0.886, 0.1247, -0.01467, 0.1844, -0.04625, 0.2772, 0.09031, 0.1994, 0.114, 0.9344, 1.046, 0.8747, 1.015, 0.9494, 0.886, 1.027, 0.9097, -0.08609, -0.04625, -0.02641, -0.01467, -0.1011, 0.114, -0.1789, 0.09031, 0.6639, 1.046, 0.4242, 1.057, 0.4242, 0.9177, 0.5711, 0.9097, 0.1844, -0.04625, 0.4242, -0.05699, 0.4242, 0.08226, 0.2772, 0.09031, 1.174, 1.057, 0.9344, 1.046, 1.027, 0.9097, 1.174, 0.9177, 1.174, -0.05699, 1.414, -0.04625, 1.321, 0.09031, 1.174, 0.08226, 0.4242, 1.057, 0.1844, 1.046, 0.2772, 0.9097, 0.4242, 0.9177, 0.4242, -0.05699, 0.6639, -0.04625, 0.5711, 0.09031, 0.4242, 0.08226, -0.08609, 1.046, -0.3258, 1.057, -0.3258, 0.9177, -0.1789, 0.9097, 0.9344, -0.04625, 1.174, -0.05699, 1.174, 0.08226, 1.027, 0.09031, 0.1844, 1.046, 0.1247, 1.015, 0.1994, 0.886, 0.2772, 0.9097, 0.6639, -0.04625, 0.7236, -0.01467, 0.6489, 0.114, 0.5711, 0.09031, -0.02641, 1.015, -0.08609, 1.046, -0.1789, 0.9097, -0.1011, 0.886, 0.8747, -0.01467, 0.9344, -0.04625, 1.027, 0.09031, 0.9494, 0.114, 0.1247, 1.015, 0.103, 0.9641, 0.1618, 0.8481, 0.1994, 0.886, 0.7236, -0.01467, 0.7453, 0.03593, 0.6865, 0.1519, 0.6489, 0.114, -0.004706, 0.9641, -0.02641, 1.015, -0.1011, 0.886, -0.06345, 0.8481, 0.853, 0.03593, 0.8747, -0.01467, 0.9494, 0.114, 0.9118, 0.1519, 0.103, 0.9641, 0.09283, 0.8974, 0.1423, 0.798, 0.1618, 0.8481])
me_cylinder.use_remesh_fix_poles = True
me_cylinder.use_remesh_preserve_attributes = False
me_cylinder.use_mirror_vertex_groups = False
me_cylinder.update()

# ---- objects
ob_cylinder = bpy.data.objects.new('Cylinder', me_cylinder)

# ---- transforms, parenting, visibility, modifiers, constraints
ob_cylinder.location = (0.0, 0.0, 0.0)
ob_cylinder.rotation_euler = (-0.0, 1.571, 0.0)
ob_cylinder.lineart.crease_threshold = 0.0
_m = ob_cylinder.modifiers.new('Auto Smooth', 'NODES')
_m.node_group = ng_auto_smooth
_gi = [s.identifier for s in ng_auto_smooth.interface.items_tree if s.item_type == 'SOCKET' and s.in_out == 'INPUT']
_m[_gi[1]] = 1.983  # Angle

# ---- collection membership
col_collection.objects.link(ob_cylinder)

# ---- scene / render settings (as saved in the file)
scene.frame_start = 1; scene.frame_end = 250; scene.frame_set(0)
scene.render.engine = 'BLENDER_EEVEE_NEXT'
scene.cycles.use_denoising = False
scene.cycles.samples = 128
scene.cycles.sampling_pattern = 'TABULATED_SOBOL'
scene.cycles.use_adaptive_sampling = False
scene.cycles.use_light_tree = False
scene.view_settings.view_transform = 'Filmic'
bpy.context.view_layer.update()

# ---- added for rendering (the .blend has no active camera and no usable light): camera, sun
cam_auto = bpy.data.cameras.new('AutoCamera')
cam_auto.lens = 50.0
cam_auto.sensor_width = 36.0
cam_auto.clip_end = 1000.0
ob_auto_camera = bpy.data.objects.new('AutoCamera', cam_auto)
scene.collection.objects.link(ob_auto_camera)
ob_auto_camera.location = (4.25822, -5.10986, 3.40657)
ob_auto_camera.rotation_euler = (1.09748, -7.21219e-08, 0.694738)
scene.camera = ob_auto_camera
light_auto_sun = bpy.data.lights.new('AutoSun', 'SUN')
light_auto_sun.energy = 3.0
light_auto_sun.angle = 0.0523599
ob_auto_sun = bpy.data.objects.new('AutoSun', light_auto_sun)
scene.collection.objects.link(ob_auto_sun)
ob_auto_sun.rotation_euler = (0.872665, 0.174533, 0.523599)
bpy.context.view_layer.update()
